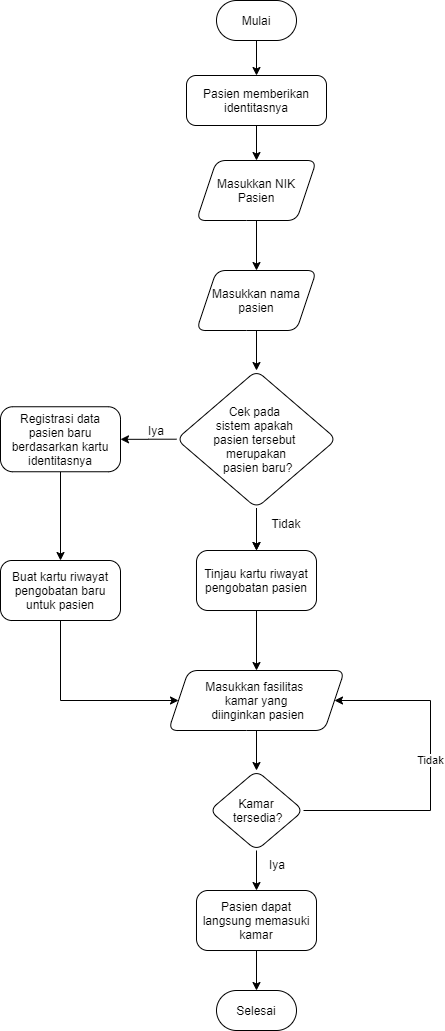

The diagram above was exported from draw.io. Its source (the exported page's mxGraphModel, read from the mxfile embedded in the PNG):
<mxGraphModel dx="904" dy="614" grid="1" gridSize="10" guides="1" tooltips="1" connect="1" arrows="1" fold="1" page="1" pageScale="1" pageWidth="827" pageHeight="1169" math="0" shadow="0">
  <root>
    <mxCell id="WIyWlLk6GJQsqaUBKTNV-0" />
    <mxCell id="WIyWlLk6GJQsqaUBKTNV-1" parent="WIyWlLk6GJQsqaUBKTNV-0" />
    <mxCell id="oTkQPOtyBQsB_ff2w8Bl-0" value="Mulai" style="rounded=1;whiteSpace=wrap;html=1;arcSize=50;" parent="WIyWlLk6GJQsqaUBKTNV-1" vertex="1">
      <mxGeometry x="376" y="10" width="80" height="40" as="geometry" />
    </mxCell>
    <mxCell id="oTkQPOtyBQsB_ff2w8Bl-8" value="" style="edgeStyle=orthogonalEdgeStyle;rounded=0;orthogonalLoop=1;jettySize=auto;html=1;" parent="WIyWlLk6GJQsqaUBKTNV-1" target="oTkQPOtyBQsB_ff2w8Bl-7" edge="1">
      <mxGeometry relative="1" as="geometry">
        <mxPoint x="416" y="50" as="sourcePoint" />
      </mxGeometry>
    </mxCell>
    <mxCell id="4M6TLHOHubVJ80K-zv-s-1" value="" style="edgeStyle=orthogonalEdgeStyle;rounded=0;orthogonalLoop=1;jettySize=auto;html=1;" parent="WIyWlLk6GJQsqaUBKTNV-1" source="oTkQPOtyBQsB_ff2w8Bl-7" target="4M6TLHOHubVJ80K-zv-s-0" edge="1">
      <mxGeometry relative="1" as="geometry" />
    </mxCell>
    <mxCell id="oTkQPOtyBQsB_ff2w8Bl-7" value="Pasien memberikan identitasnya" style="whiteSpace=wrap;html=1;rounded=1;arcSize=19;" parent="WIyWlLk6GJQsqaUBKTNV-1" vertex="1">
      <mxGeometry x="346" y="85" width="140" height="50" as="geometry" />
    </mxCell>
    <mxCell id="oTkQPOtyBQsB_ff2w8Bl-14" value="" style="edgeStyle=orthogonalEdgeStyle;rounded=0;orthogonalLoop=1;jettySize=auto;html=1;" parent="WIyWlLk6GJQsqaUBKTNV-1" source="oTkQPOtyBQsB_ff2w8Bl-9" target="oTkQPOtyBQsB_ff2w8Bl-13" edge="1">
      <mxGeometry relative="1" as="geometry" />
    </mxCell>
    <mxCell id="oTkQPOtyBQsB_ff2w8Bl-18" value="" style="edgeStyle=orthogonalEdgeStyle;rounded=0;orthogonalLoop=1;jettySize=auto;html=1;" parent="WIyWlLk6GJQsqaUBKTNV-1" source="oTkQPOtyBQsB_ff2w8Bl-9" target="oTkQPOtyBQsB_ff2w8Bl-17" edge="1">
      <mxGeometry relative="1" as="geometry" />
    </mxCell>
    <mxCell id="oTkQPOtyBQsB_ff2w8Bl-9" value="Cek pada &lt;br&gt;sistem apakah &lt;br&gt;pasien tersebut &lt;br&gt;merupakan&lt;br&gt;&amp;nbsp;pasien baru?" style="rhombus;whiteSpace=wrap;html=1;rounded=1;arcSize=19;" parent="WIyWlLk6GJQsqaUBKTNV-1" vertex="1">
      <mxGeometry x="336" y="380" width="160" height="137.5" as="geometry" />
    </mxCell>
    <mxCell id="oTkQPOtyBQsB_ff2w8Bl-16" value="" style="edgeStyle=orthogonalEdgeStyle;rounded=0;orthogonalLoop=1;jettySize=auto;html=1;" parent="WIyWlLk6GJQsqaUBKTNV-1" source="oTkQPOtyBQsB_ff2w8Bl-13" target="oTkQPOtyBQsB_ff2w8Bl-15" edge="1">
      <mxGeometry relative="1" as="geometry" />
    </mxCell>
    <mxCell id="oTkQPOtyBQsB_ff2w8Bl-13" value="Registrasi data pasien baru berdasarkan kartu identitasnya" style="whiteSpace=wrap;html=1;rounded=1;arcSize=19;" parent="WIyWlLk6GJQsqaUBKTNV-1" vertex="1">
      <mxGeometry x="160" y="416.25" width="120" height="65" as="geometry" />
    </mxCell>
    <mxCell id="4M6TLHOHubVJ80K-zv-s-13" style="edgeStyle=orthogonalEdgeStyle;rounded=0;orthogonalLoop=1;jettySize=auto;html=1;entryX=0;entryY=0.5;entryDx=0;entryDy=0;" parent="WIyWlLk6GJQsqaUBKTNV-1" source="oTkQPOtyBQsB_ff2w8Bl-15" target="4M6TLHOHubVJ80K-zv-s-8" edge="1">
      <mxGeometry relative="1" as="geometry">
        <mxPoint x="220" y="730" as="targetPoint" />
        <Array as="points">
          <mxPoint x="220" y="710" />
        </Array>
      </mxGeometry>
    </mxCell>
    <mxCell id="oTkQPOtyBQsB_ff2w8Bl-15" value="Buat kartu riwayat pengobatan baru untuk pasien" style="whiteSpace=wrap;html=1;rounded=1;arcSize=19;" parent="WIyWlLk6GJQsqaUBKTNV-1" vertex="1">
      <mxGeometry x="160" y="570" width="120" height="60" as="geometry" />
    </mxCell>
    <mxCell id="4M6TLHOHubVJ80K-zv-s-9" value="" style="edgeStyle=orthogonalEdgeStyle;rounded=0;orthogonalLoop=1;jettySize=auto;html=1;" parent="WIyWlLk6GJQsqaUBKTNV-1" source="oTkQPOtyBQsB_ff2w8Bl-17" target="4M6TLHOHubVJ80K-zv-s-8" edge="1">
      <mxGeometry relative="1" as="geometry" />
    </mxCell>
    <mxCell id="oTkQPOtyBQsB_ff2w8Bl-17" value="Tinjau kartu riwayat pengobatan pasien" style="whiteSpace=wrap;html=1;rounded=1;arcSize=19;" parent="WIyWlLk6GJQsqaUBKTNV-1" vertex="1">
      <mxGeometry x="356" y="560" width="120" height="60" as="geometry" />
    </mxCell>
    <mxCell id="oTkQPOtyBQsB_ff2w8Bl-23" value="Selesai" style="rounded=1;whiteSpace=wrap;html=1;arcSize=50;" parent="WIyWlLk6GJQsqaUBKTNV-1" vertex="1">
      <mxGeometry x="376" y="1000" width="80" height="40" as="geometry" />
    </mxCell>
    <mxCell id="oTkQPOtyBQsB_ff2w8Bl-31" value="" style="edgeStyle=orthogonalEdgeStyle;rounded=0;orthogonalLoop=1;jettySize=auto;html=1;" parent="WIyWlLk6GJQsqaUBKTNV-1" source="oTkQPOtyBQsB_ff2w8Bl-9" target="oTkQPOtyBQsB_ff2w8Bl-17" edge="1">
      <mxGeometry relative="1" as="geometry" />
    </mxCell>
    <mxCell id="oTkQPOtyBQsB_ff2w8Bl-27" value="Iya" style="text;html=1;strokeColor=none;fillColor=none;align=center;verticalAlign=middle;whiteSpace=wrap;rounded=0;" parent="WIyWlLk6GJQsqaUBKTNV-1" vertex="1">
      <mxGeometry x="296" y="430" width="40" height="20" as="geometry" />
    </mxCell>
    <mxCell id="oTkQPOtyBQsB_ff2w8Bl-33" value="Tidak" style="text;html=1;strokeColor=none;fillColor=none;align=center;verticalAlign=middle;whiteSpace=wrap;rounded=0;" parent="WIyWlLk6GJQsqaUBKTNV-1" vertex="1">
      <mxGeometry x="426" y="523" width="40" height="20" as="geometry" />
    </mxCell>
    <mxCell id="4M6TLHOHubVJ80K-zv-s-5" value="" style="edgeStyle=orthogonalEdgeStyle;rounded=0;orthogonalLoop=1;jettySize=auto;html=1;" parent="WIyWlLk6GJQsqaUBKTNV-1" source="4M6TLHOHubVJ80K-zv-s-0" target="4M6TLHOHubVJ80K-zv-s-4" edge="1">
      <mxGeometry relative="1" as="geometry" />
    </mxCell>
    <mxCell id="4M6TLHOHubVJ80K-zv-s-0" value="Masukkan NIK Pasien" style="shape=parallelogram;perimeter=parallelogramPerimeter;whiteSpace=wrap;html=1;fixedSize=1;rounded=1;arcSize=19;" parent="WIyWlLk6GJQsqaUBKTNV-1" vertex="1">
      <mxGeometry x="356" y="170" width="120" height="60" as="geometry" />
    </mxCell>
    <mxCell id="4M6TLHOHubVJ80K-zv-s-6" value="" style="edgeStyle=orthogonalEdgeStyle;rounded=0;orthogonalLoop=1;jettySize=auto;html=1;" parent="WIyWlLk6GJQsqaUBKTNV-1" source="4M6TLHOHubVJ80K-zv-s-4" target="oTkQPOtyBQsB_ff2w8Bl-9" edge="1">
      <mxGeometry relative="1" as="geometry" />
    </mxCell>
    <mxCell id="4M6TLHOHubVJ80K-zv-s-4" value="Masukkan nama pasien" style="shape=parallelogram;perimeter=parallelogramPerimeter;whiteSpace=wrap;html=1;fixedSize=1;rounded=1;arcSize=19;" parent="WIyWlLk6GJQsqaUBKTNV-1" vertex="1">
      <mxGeometry x="356" y="280" width="120" height="60" as="geometry" />
    </mxCell>
    <mxCell id="GVYI9baxKS2wX3haliGM-2" value="" style="edgeStyle=orthogonalEdgeStyle;rounded=0;orthogonalLoop=1;jettySize=auto;html=1;" edge="1" parent="WIyWlLk6GJQsqaUBKTNV-1" source="4M6TLHOHubVJ80K-zv-s-8" target="GVYI9baxKS2wX3haliGM-1">
      <mxGeometry relative="1" as="geometry" />
    </mxCell>
    <mxCell id="4M6TLHOHubVJ80K-zv-s-8" value="Masukkan fasilitas &lt;br&gt;kamar yang&lt;br&gt;&amp;nbsp;diinginkan pasien" style="shape=parallelogram;perimeter=parallelogramPerimeter;whiteSpace=wrap;html=1;fixedSize=1;rounded=1;arcSize=19;" parent="WIyWlLk6GJQsqaUBKTNV-1" vertex="1">
      <mxGeometry x="328" y="680" width="176" height="60" as="geometry" />
    </mxCell>
    <mxCell id="GVYI9baxKS2wX3haliGM-4" value="" style="edgeStyle=orthogonalEdgeStyle;rounded=0;orthogonalLoop=1;jettySize=auto;html=1;" edge="1" parent="WIyWlLk6GJQsqaUBKTNV-1" source="GVYI9baxKS2wX3haliGM-1" target="GVYI9baxKS2wX3haliGM-3">
      <mxGeometry relative="1" as="geometry" />
    </mxCell>
    <mxCell id="GVYI9baxKS2wX3haliGM-8" value="Tidak" style="edgeStyle=orthogonalEdgeStyle;rounded=0;orthogonalLoop=1;jettySize=auto;html=1;" edge="1" parent="WIyWlLk6GJQsqaUBKTNV-1" source="GVYI9baxKS2wX3haliGM-1" target="4M6TLHOHubVJ80K-zv-s-8">
      <mxGeometry x="0.0631" relative="1" as="geometry">
        <mxPoint x="590" y="720" as="targetPoint" />
        <Array as="points">
          <mxPoint x="590" y="820" />
          <mxPoint x="590" y="710" />
        </Array>
        <mxPoint y="-1" as="offset" />
      </mxGeometry>
    </mxCell>
    <mxCell id="GVYI9baxKS2wX3haliGM-1" value="Kamar&lt;br&gt;&amp;nbsp;tersedia?" style="rhombus;whiteSpace=wrap;html=1;rounded=1;arcSize=19;" vertex="1" parent="WIyWlLk6GJQsqaUBKTNV-1">
      <mxGeometry x="369" y="780" width="94" height="80" as="geometry" />
    </mxCell>
    <mxCell id="GVYI9baxKS2wX3haliGM-6" value="" style="edgeStyle=orthogonalEdgeStyle;rounded=0;orthogonalLoop=1;jettySize=auto;html=1;" edge="1" parent="WIyWlLk6GJQsqaUBKTNV-1" source="GVYI9baxKS2wX3haliGM-3" target="oTkQPOtyBQsB_ff2w8Bl-23">
      <mxGeometry relative="1" as="geometry" />
    </mxCell>
    <mxCell id="GVYI9baxKS2wX3haliGM-3" value="Pasien dapat langsung memasuki kamar" style="whiteSpace=wrap;html=1;rounded=1;arcSize=19;" vertex="1" parent="WIyWlLk6GJQsqaUBKTNV-1">
      <mxGeometry x="356" y="900" width="120" height="60" as="geometry" />
    </mxCell>
    <mxCell id="GVYI9baxKS2wX3haliGM-10" value="Iya" style="text;html=1;strokeColor=none;fillColor=none;align=center;verticalAlign=middle;whiteSpace=wrap;rounded=0;" vertex="1" parent="WIyWlLk6GJQsqaUBKTNV-1">
      <mxGeometry x="417" y="864" width="40" height="20" as="geometry" />
    </mxCell>
  </root>
</mxGraphModel>